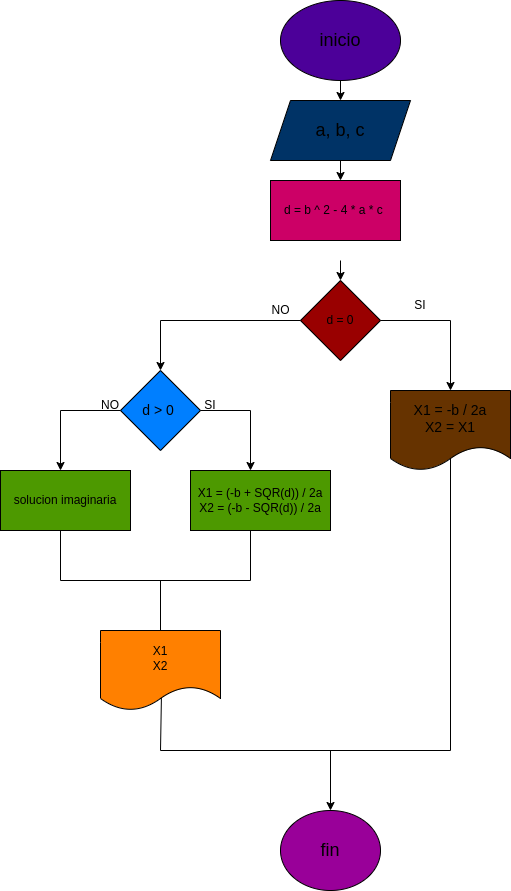

The diagram above was exported from draw.io. Its source (the exported page's mxGraphModel, read from the mxfile embedded in the PNG):
<mxGraphModel dx="1704" dy="203" grid="1" gridSize="10" guides="1" tooltips="1" connect="1" arrows="1" fold="1" page="1" pageScale="1" pageWidth="827" pageHeight="1169" math="0" shadow="0">
  <root>
    <mxCell id="0" />
    <mxCell id="1" parent="0" />
    <mxCell id="2" value="" style="edgeStyle=none;html=1;" edge="1" parent="1" source="3">
      <mxGeometry relative="1" as="geometry">
        <mxPoint x="290" y="100" as="targetPoint" />
      </mxGeometry>
    </mxCell>
    <mxCell id="3" value="&lt;font style=&quot;font-size: 18px;&quot;&gt;inicio&lt;/font&gt;" style="ellipse;whiteSpace=wrap;html=1;fillColor=#4C0099;" vertex="1" parent="1">
      <mxGeometry x="230" width="120" height="80" as="geometry" />
    </mxCell>
    <mxCell id="4" value="" style="edgeStyle=none;html=1;" edge="1" parent="1">
      <mxGeometry relative="1" as="geometry">
        <mxPoint x="290" y="280" as="targetPoint" />
        <mxPoint x="290" y="260" as="sourcePoint" />
      </mxGeometry>
    </mxCell>
    <mxCell id="5" value="&lt;span style=&quot;font-size: 18px;&quot;&gt;a, b, c&lt;/span&gt;" style="shape=parallelogram;perimeter=parallelogramPerimeter;whiteSpace=wrap;html=1;fixedSize=1;fillColor=#003366;" vertex="1" parent="1">
      <mxGeometry x="220" y="100" width="140" height="60" as="geometry" />
    </mxCell>
    <mxCell id="6" value="" style="endArrow=none;html=1;exitX=1;exitY=0.5;exitDx=0;exitDy=0;" edge="1" parent="1">
      <mxGeometry width="50" height="50" relative="1" as="geometry">
        <mxPoint x="330" y="320" as="sourcePoint" />
        <mxPoint x="400" y="320" as="targetPoint" />
      </mxGeometry>
    </mxCell>
    <mxCell id="7" value="" style="endArrow=classic;html=1;" edge="1" parent="1">
      <mxGeometry width="50" height="50" relative="1" as="geometry">
        <mxPoint x="400" y="320" as="sourcePoint" />
        <mxPoint x="400" y="390" as="targetPoint" />
      </mxGeometry>
    </mxCell>
    <mxCell id="8" value="" style="endArrow=none;html=1;exitX=0;exitY=0.5;exitDx=0;exitDy=0;" edge="1" parent="1">
      <mxGeometry width="50" height="50" relative="1" as="geometry">
        <mxPoint x="250" y="320" as="sourcePoint" />
        <mxPoint x="110" y="320" as="targetPoint" />
      </mxGeometry>
    </mxCell>
    <mxCell id="9" value="" style="endArrow=classic;html=1;entryX=0.5;entryY=0;entryDx=0;entryDy=0;" edge="1" parent="1" target="16">
      <mxGeometry width="50" height="50" relative="1" as="geometry">
        <mxPoint x="110" y="320" as="sourcePoint" />
        <mxPoint x="160" y="390" as="targetPoint" />
      </mxGeometry>
    </mxCell>
    <mxCell id="10" value="" style="endArrow=none;html=1;entryX=0.5;entryY=1;entryDx=0;entryDy=0;" edge="1" parent="1">
      <mxGeometry width="50" height="50" relative="1" as="geometry">
        <mxPoint x="400" y="750" as="sourcePoint" />
        <mxPoint x="400" y="450" as="targetPoint" />
      </mxGeometry>
    </mxCell>
    <mxCell id="11" value="" style="edgeStyle=none;html=1;" edge="1" parent="1">
      <mxGeometry relative="1" as="geometry">
        <mxPoint x="280" y="750" as="sourcePoint" />
        <mxPoint x="280" y="810" as="targetPoint" />
      </mxGeometry>
    </mxCell>
    <mxCell id="13" value="&lt;font style=&quot;font-size: 18px;&quot;&gt;fin&lt;/font&gt;" style="ellipse;whiteSpace=wrap;html=1;fillColor=#990099;" vertex="1" parent="1">
      <mxGeometry x="230" y="810" width="100" height="80" as="geometry" />
    </mxCell>
    <mxCell id="14" value="d = 0" style="rhombus;whiteSpace=wrap;html=1;fillColor=#990000;" vertex="1" parent="1">
      <mxGeometry x="250" y="280" width="80" height="80" as="geometry" />
    </mxCell>
    <mxCell id="15" value="SI" style="text;html=1;strokeColor=none;fillColor=none;align=center;verticalAlign=middle;whiteSpace=wrap;rounded=0;" vertex="1" parent="1">
      <mxGeometry x="340" y="290" width="60" height="30" as="geometry" />
    </mxCell>
    <mxCell id="16" value="d &amp;gt; 0&amp;nbsp;" style="rhombus;whiteSpace=wrap;html=1;fontSize=14;fillColor=#007FFF;" vertex="1" parent="1">
      <mxGeometry x="70" y="370" width="80" height="80" as="geometry" />
    </mxCell>
    <mxCell id="17" value="X1 = -b / 2a&lt;br&gt;X2 = X1" style="shape=document;whiteSpace=wrap;html=1;boundedLbl=1;fontSize=14;fillColor=#663300;" vertex="1" parent="1">
      <mxGeometry x="340" y="390" width="120" height="80" as="geometry" />
    </mxCell>
    <mxCell id="18" value="" style="endArrow=none;html=1;startArrow=none;entryX=1;entryY=0.5;entryDx=0;entryDy=0;entryPerimeter=0;" edge="1" parent="1" target="16">
      <mxGeometry width="50" height="50" relative="1" as="geometry">
        <mxPoint x="200" y="410" as="sourcePoint" />
        <mxPoint x="160" y="410" as="targetPoint" />
      </mxGeometry>
    </mxCell>
    <mxCell id="19" value="" style="endArrow=classic;html=1;" edge="1" parent="1">
      <mxGeometry width="50" height="50" relative="1" as="geometry">
        <mxPoint x="200" y="410" as="sourcePoint" />
        <mxPoint x="200" y="470" as="targetPoint" />
      </mxGeometry>
    </mxCell>
    <mxCell id="20" value="X1 = (-b + SQR(d)) / 2a&lt;br&gt;X2 = (-b - SQR(d)) / 2a" style="rounded=0;whiteSpace=wrap;html=1;fillColor=#4D9900;" vertex="1" parent="1">
      <mxGeometry x="140" y="470" width="140" height="60" as="geometry" />
    </mxCell>
    <mxCell id="21" value="" style="endArrow=none;html=1;exitX=0;exitY=0.5;exitDx=0;exitDy=0;" edge="1" parent="1" source="16">
      <mxGeometry width="50" height="50" relative="1" as="geometry">
        <mxPoint x="390" y="510" as="sourcePoint" />
        <mxPoint x="10" y="410" as="targetPoint" />
      </mxGeometry>
    </mxCell>
    <mxCell id="22" value="" style="endArrow=classic;html=1;" edge="1" parent="1">
      <mxGeometry width="50" height="50" relative="1" as="geometry">
        <mxPoint x="10" y="410" as="sourcePoint" />
        <mxPoint x="10" y="470" as="targetPoint" />
      </mxGeometry>
    </mxCell>
    <mxCell id="23" value="solucion imaginaria" style="rounded=0;whiteSpace=wrap;html=1;fillColor=#4D9900;" vertex="1" parent="1">
      <mxGeometry x="-50" y="470" width="130" height="60" as="geometry" />
    </mxCell>
    <mxCell id="24" value="" style="endArrow=none;html=1;" edge="1" parent="1">
      <mxGeometry width="50" height="50" relative="1" as="geometry">
        <mxPoint x="10" y="530" as="sourcePoint" />
        <mxPoint x="10" y="580" as="targetPoint" />
      </mxGeometry>
    </mxCell>
    <mxCell id="25" value="" style="endArrow=none;html=1;" edge="1" parent="1">
      <mxGeometry width="50" height="50" relative="1" as="geometry">
        <mxPoint x="200" y="530" as="sourcePoint" />
        <mxPoint x="200" y="580" as="targetPoint" />
      </mxGeometry>
    </mxCell>
    <mxCell id="26" value="" style="endArrow=none;html=1;" edge="1" parent="1">
      <mxGeometry width="50" height="50" relative="1" as="geometry">
        <mxPoint x="10" y="580" as="sourcePoint" />
        <mxPoint x="200" y="580" as="targetPoint" />
      </mxGeometry>
    </mxCell>
    <mxCell id="27" value="" style="endArrow=none;html=1;entryX=0.5;entryY=0;entryDx=0;entryDy=0;" edge="1" parent="1" target="34">
      <mxGeometry width="50" height="50" relative="1" as="geometry">
        <mxPoint x="110" y="580" as="sourcePoint" />
        <mxPoint x="110" y="620" as="targetPoint" />
      </mxGeometry>
    </mxCell>
    <mxCell id="28" value="" style="endArrow=none;html=1;" edge="1" parent="1">
      <mxGeometry width="50" height="50" relative="1" as="geometry">
        <mxPoint x="110" y="750" as="sourcePoint" />
        <mxPoint x="400" y="750" as="targetPoint" />
      </mxGeometry>
    </mxCell>
    <mxCell id="30" value="SI" style="text;html=1;strokeColor=none;fillColor=none;align=center;verticalAlign=middle;whiteSpace=wrap;rounded=0;" vertex="1" parent="1">
      <mxGeometry x="130" y="395" width="60" height="20" as="geometry" />
    </mxCell>
    <mxCell id="31" value="NO" style="text;html=1;strokeColor=none;fillColor=none;align=center;verticalAlign=middle;whiteSpace=wrap;rounded=0;" vertex="1" parent="1">
      <mxGeometry x="30" y="390" width="60" height="30" as="geometry" />
    </mxCell>
    <mxCell id="32" value="" style="endArrow=none;html=1;entryX=0.425;entryY=0.9;entryDx=0;entryDy=0;entryPerimeter=0;" edge="1" parent="1">
      <mxGeometry width="50" height="50" relative="1" as="geometry">
        <mxPoint x="110" y="750" as="sourcePoint" />
        <mxPoint x="111" y="692" as="targetPoint" />
      </mxGeometry>
    </mxCell>
    <mxCell id="33" value="NO" style="text;html=1;align=center;verticalAlign=middle;resizable=0;points=[];autosize=1;strokeColor=none;fillColor=none;" vertex="1" parent="1">
      <mxGeometry x="210" y="295" width="40" height="30" as="geometry" />
    </mxCell>
    <mxCell id="34" value="X1&lt;br&gt;X2" style="shape=document;whiteSpace=wrap;html=1;boundedLbl=1;fillColor=#FF8000;" vertex="1" parent="1">
      <mxGeometry x="50" y="630" width="120" height="80" as="geometry" />
    </mxCell>
    <mxCell id="36" value="" style="endArrow=classic;html=1;exitX=0.5;exitY=1;exitDx=0;exitDy=0;" edge="1" parent="1" source="5">
      <mxGeometry width="50" height="50" relative="1" as="geometry">
        <mxPoint x="390" y="310" as="sourcePoint" />
        <mxPoint x="290" y="180" as="targetPoint" />
      </mxGeometry>
    </mxCell>
    <mxCell id="37" value="d = b ^ 2 - 4 * a * c&amp;nbsp;" style="rounded=0;whiteSpace=wrap;html=1;fillColor=#CC0066;" vertex="1" parent="1">
      <mxGeometry x="220" y="180" width="130" height="60" as="geometry" />
    </mxCell>
  </root>
</mxGraphModel>